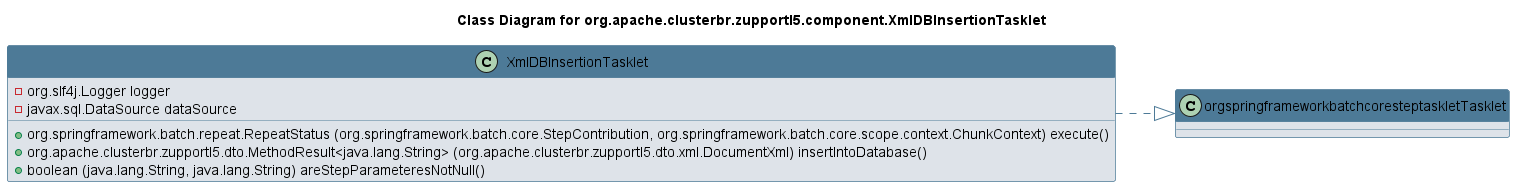

The diagram above was rendered by PlantUML. Its source (embedded in the PNG):
@startuml 
skinparam class { 
 BackgroundColor #DEE3E9 
 ArrowColor #4D7A97 
 BorderColor #4D7A97 
}
left to right direction 
title Class Diagram for org.apache.clusterbr.zupportl5.component.XmlDBInsertionTasklet
skinparam titleBackgroundColor White
skinparam classHeaderBackgroundColor #4D7A97 
skinparam stereotypeCBackgroundColor #F8981D 

class XmlDBInsertionTasklet {
 - org.slf4j.Logger logger
 - javax.sql.DataSource dataSource
 + org.springframework.batch.repeat.RepeatStatus (org.springframework.batch.core.StepContribution, org.springframework.batch.core.scope.context.ChunkContext) execute()
 + org.apache.clusterbr.zupportl5.dto.MethodResult<java.lang.String> (org.apache.clusterbr.zupportl5.dto.xml.DocumentXml) insertIntoDatabase()
 + boolean (java.lang.String, java.lang.String) areStepParameteresNotNull()
}
XmlDBInsertionTasklet ..|> orgspringframeworkbatchcoresteptaskletTasklet
@enduml